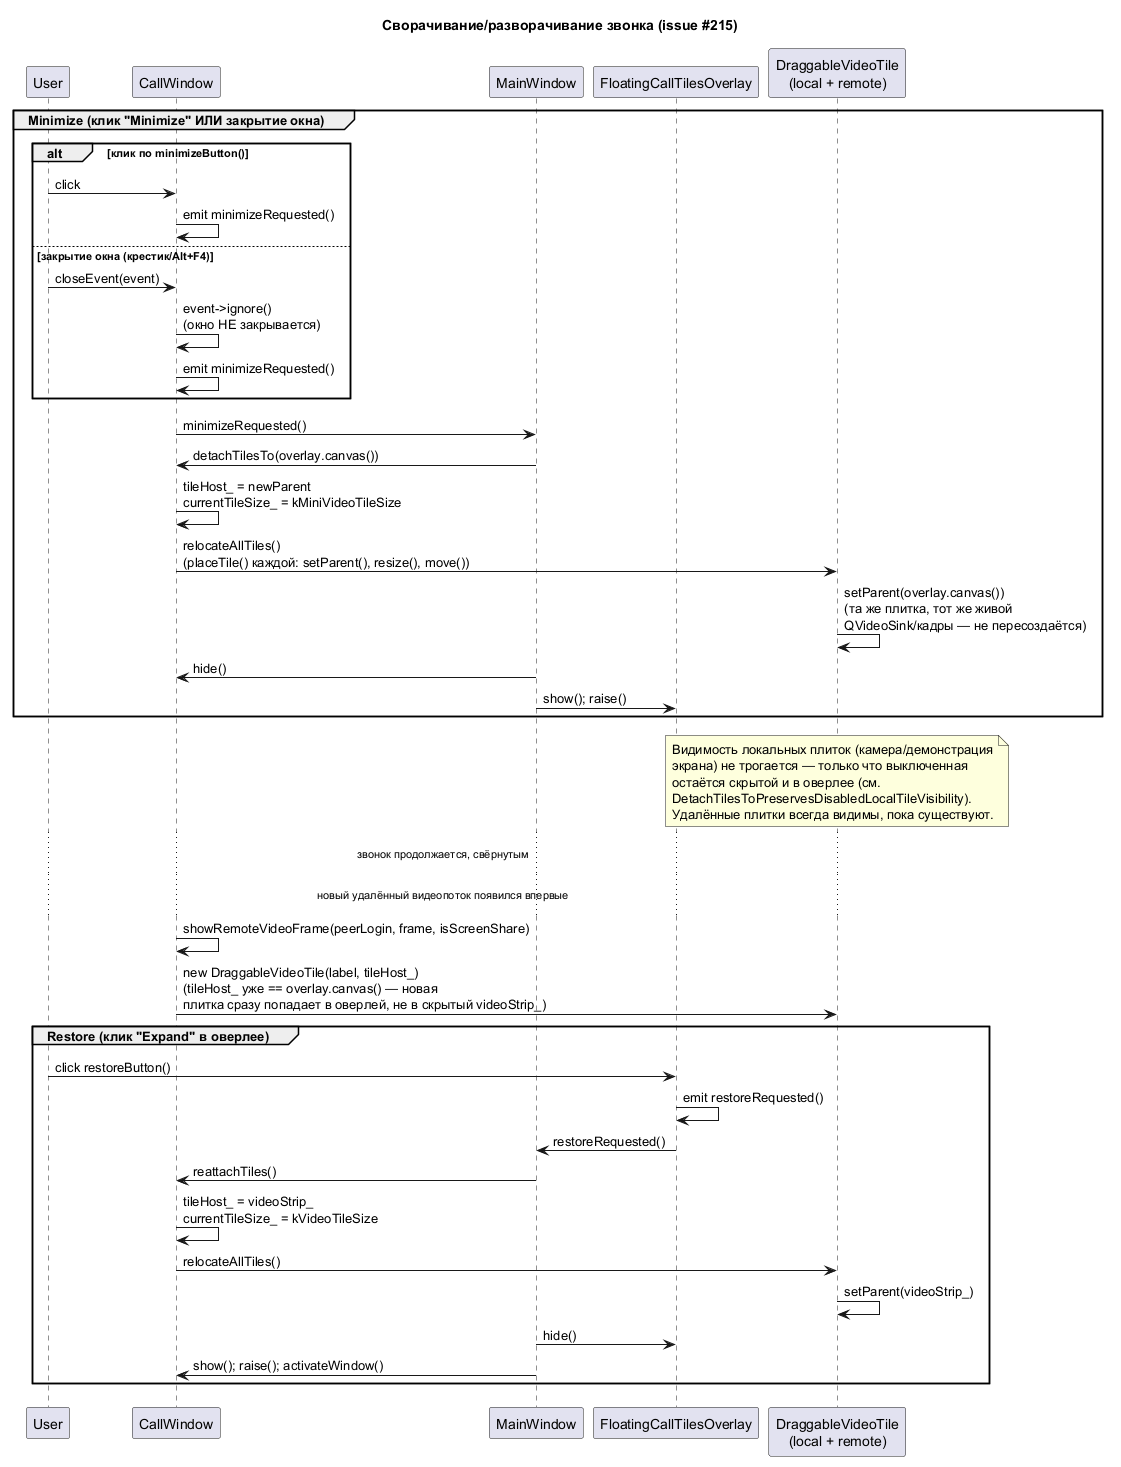

The diagram above was rendered by PlantUML. Its source (embedded in the PNG):
@startuml call_minimize_sequence
title Сворачивание/разворачивание звонка (issue #215)

participant User
participant CallWindow
participant MainWindow
participant FloatingCallTilesOverlay as Overlay
participant "DraggableVideoTile\n(local + remote)" as Tiles

group Minimize (клик "Minimize" ИЛИ закрытие окна)
  alt клик по minimizeButton()
    User -> CallWindow : click
    CallWindow -> CallWindow : emit minimizeRequested()
  else закрытие окна (крестик/Alt+F4)
    User -> CallWindow : closeEvent(event)
    CallWindow -> CallWindow : event->ignore()\n(окно НЕ закрывается)
    CallWindow -> CallWindow : emit minimizeRequested()
  end
  CallWindow -> MainWindow : minimizeRequested()
  MainWindow -> CallWindow : detachTilesTo(overlay.canvas())
  CallWindow -> CallWindow : tileHost_ = newParent\ncurrentTileSize_ = kMiniVideoTileSize
  CallWindow -> Tiles : relocateAllTiles()\n(placeTile() каждой: setParent(), resize(), move())
  Tiles -> Tiles : setParent(overlay.canvas())\n(та же плитка, тот же живой\nQVideoSink/кадры — не пересоздаётся)
  MainWindow -> CallWindow : hide()
  MainWindow -> Overlay : show(); raise()
end

note over Tiles
  Видимость локальных плиток (камера/демонстрация
  экрана) не трогается — только что выключенная
  остаётся скрытой и в оверлее (см.
  DetachTilesToPreservesDisabledLocalTileVisibility).
  Удалённые плитки всегда видимы, пока существуют.
end note

... звонок продолжается, свёрнутым ...

... новый удалённый видеопоток появился впервые ...
CallWindow -> CallWindow : showRemoteVideoFrame(peerLogin, frame, isScreenShare)
CallWindow -> Tiles : new DraggableVideoTile(label, tileHost_)\n(tileHost_ уже == overlay.canvas() — новая\nплитка сразу попадает в оверлей, не в скрытый videoStrip_)

group Restore (клик "Expand" в оверлее)
  User -> Overlay : click restoreButton()
  Overlay -> Overlay : emit restoreRequested()
  Overlay -> MainWindow : restoreRequested()
  MainWindow -> CallWindow : reattachTiles()
  CallWindow -> CallWindow : tileHost_ = videoStrip_\ncurrentTileSize_ = kVideoTileSize
  CallWindow -> Tiles : relocateAllTiles()
  Tiles -> Tiles : setParent(videoStrip_)
  MainWindow -> Overlay : hide()
  MainWindow -> CallWindow : show(); raise(); activateWindow()
end

@enduml